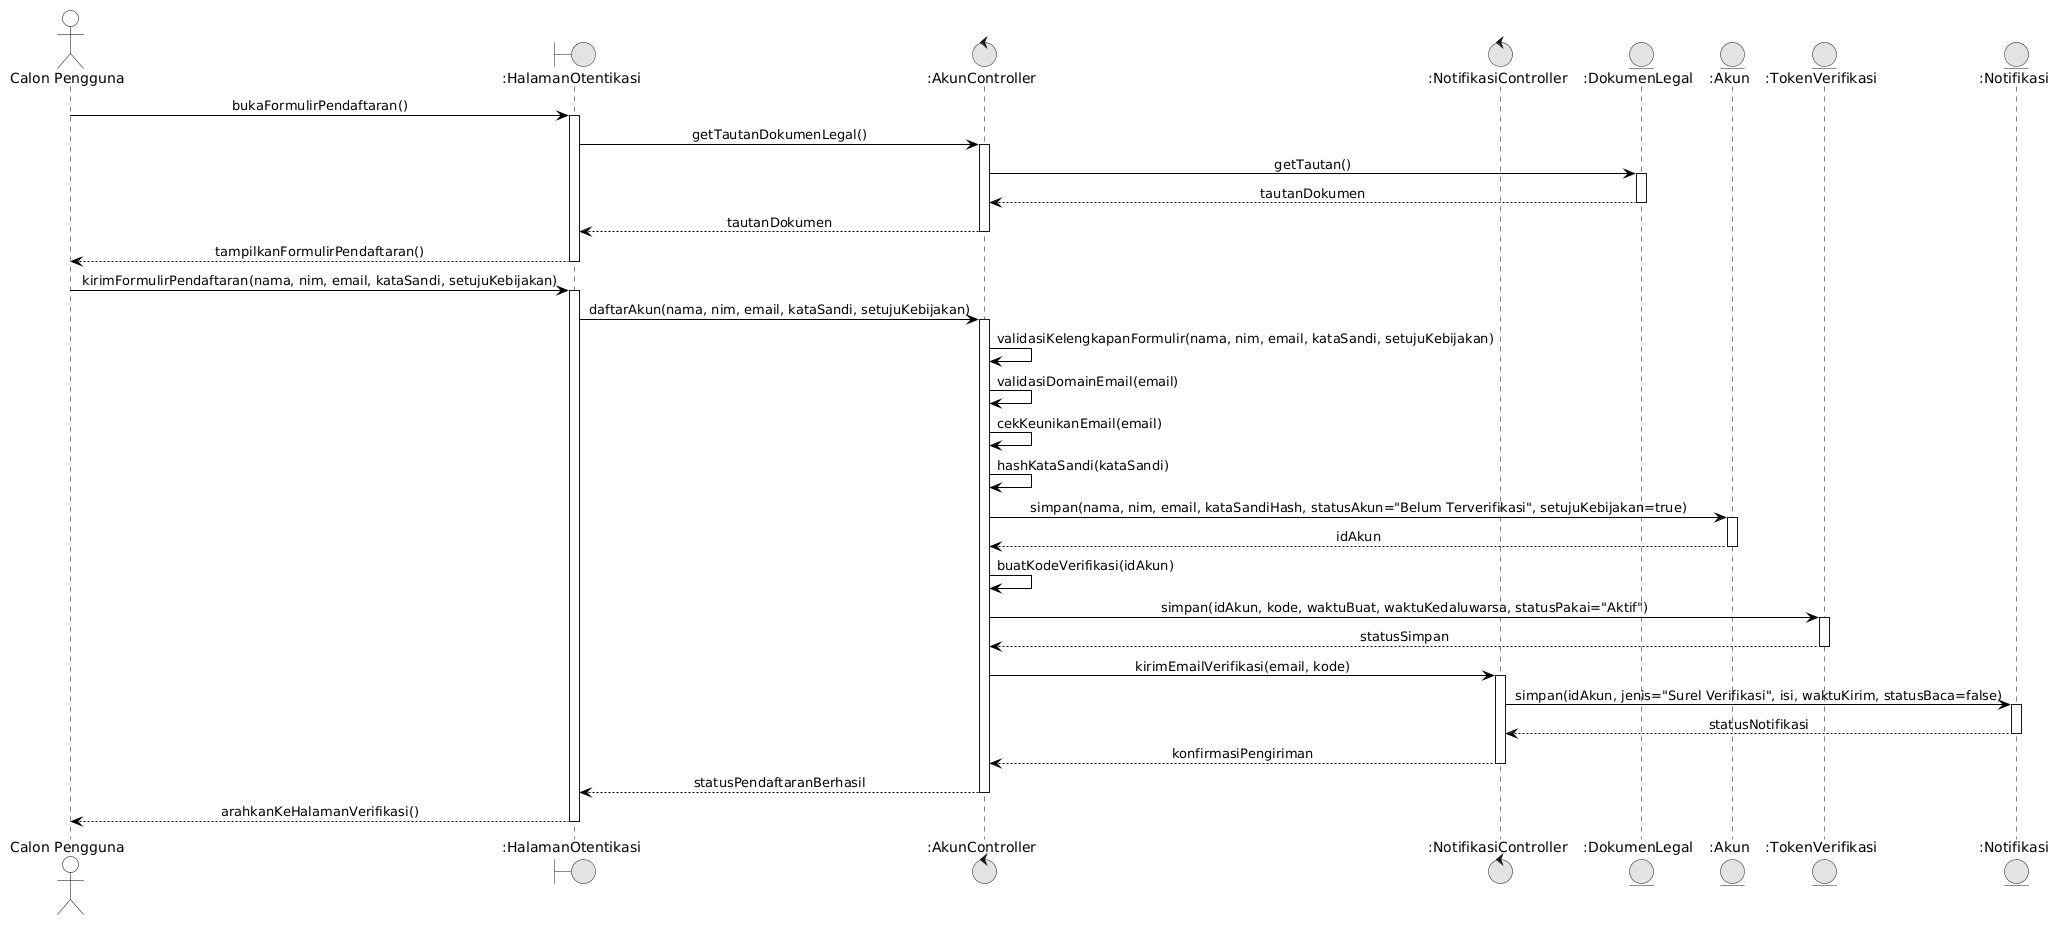

The diagram above was rendered by PlantUML. Its source (embedded in the PNG):
@startuml
skinparam monochrome true
skinparam shadowing false
skinparam defaultFontName Arial
skinparam sequenceMessageAlign center
skinparam backgroundColor #FFFFFF

skinparam participant {
    BackgroundColor #FFFFFF
    BorderColor #000000
}
skinparam actor {
    BackgroundColor #FFFFFF
    BorderColor #000000
}
skinparam sequence {
    LifeLineBackgroundColor #FFFFFF
    LifeLineBorderColor #000000
    ArrowColor #000000
    ActorBorderColor #000000
    ActorBackgroundColor #FFFFFF
    GroupBorderColor #000000
    GroupBackgroundColor #FFFFFF
}

actor "Calon Pengguna" as User
boundary ":HalamanOtentikasi" as UI
control ":AkunController" as Ctrl
control ":NotifikasiController" as NotifCtrl
entity ":DokumenLegal" as Dokumen
entity ":Akun" as Akun
entity ":TokenVerifikasi" as Token
entity ":Notifikasi" as Notif

User -> UI: bukaFormulirPendaftaran()
activate UI
UI -> Ctrl: getTautanDokumenLegal()
activate Ctrl
Ctrl -> Dokumen: getTautan()
activate Dokumen
Dokumen --> Ctrl: tautanDokumen
deactivate Dokumen
Ctrl --> UI: tautanDokumen
deactivate Ctrl
UI --> User: tampilkanFormulirPendaftaran()
deactivate UI

User -> UI: kirimFormulirPendaftaran(nama, nim, email, kataSandi, setujuKebijakan)
activate UI
UI -> Ctrl: daftarAkun(nama, nim, email, kataSandi, setujuKebijakan)
activate Ctrl
Ctrl -> Ctrl: validasiKelengkapanFormulir(nama, nim, email, kataSandi, setujuKebijakan)
Ctrl -> Ctrl: validasiDomainEmail(email)
Ctrl -> Ctrl: cekKeunikanEmail(email)
Ctrl -> Ctrl: hashKataSandi(kataSandi)

Ctrl -> Akun: simpan(nama, nim, email, kataSandiHash, statusAkun="Belum Terverifikasi", setujuKebijakan=true)
activate Akun
Akun --> Ctrl: idAkun
deactivate Akun

Ctrl -> Ctrl: buatKodeVerifikasi(idAkun)
Ctrl -> Token: simpan(idAkun, kode, waktuBuat, waktuKedaluwarsa, statusPakai="Aktif")
activate Token
Token --> Ctrl: statusSimpan
deactivate Token

Ctrl -> NotifCtrl: kirimEmailVerifikasi(email, kode)
activate NotifCtrl
NotifCtrl -> Notif: simpan(idAkun, jenis="Surel Verifikasi", isi, waktuKirim, statusBaca=false)
activate Notif
Notif --> NotifCtrl: statusNotifikasi
deactivate Notif
NotifCtrl --> Ctrl: konfirmasiPengiriman
deactivate NotifCtrl

Ctrl --> UI: statusPendaftaranBerhasil
deactivate Ctrl
UI --> User: arahkanKeHalamanVerifikasi()
deactivate UI
@enduml